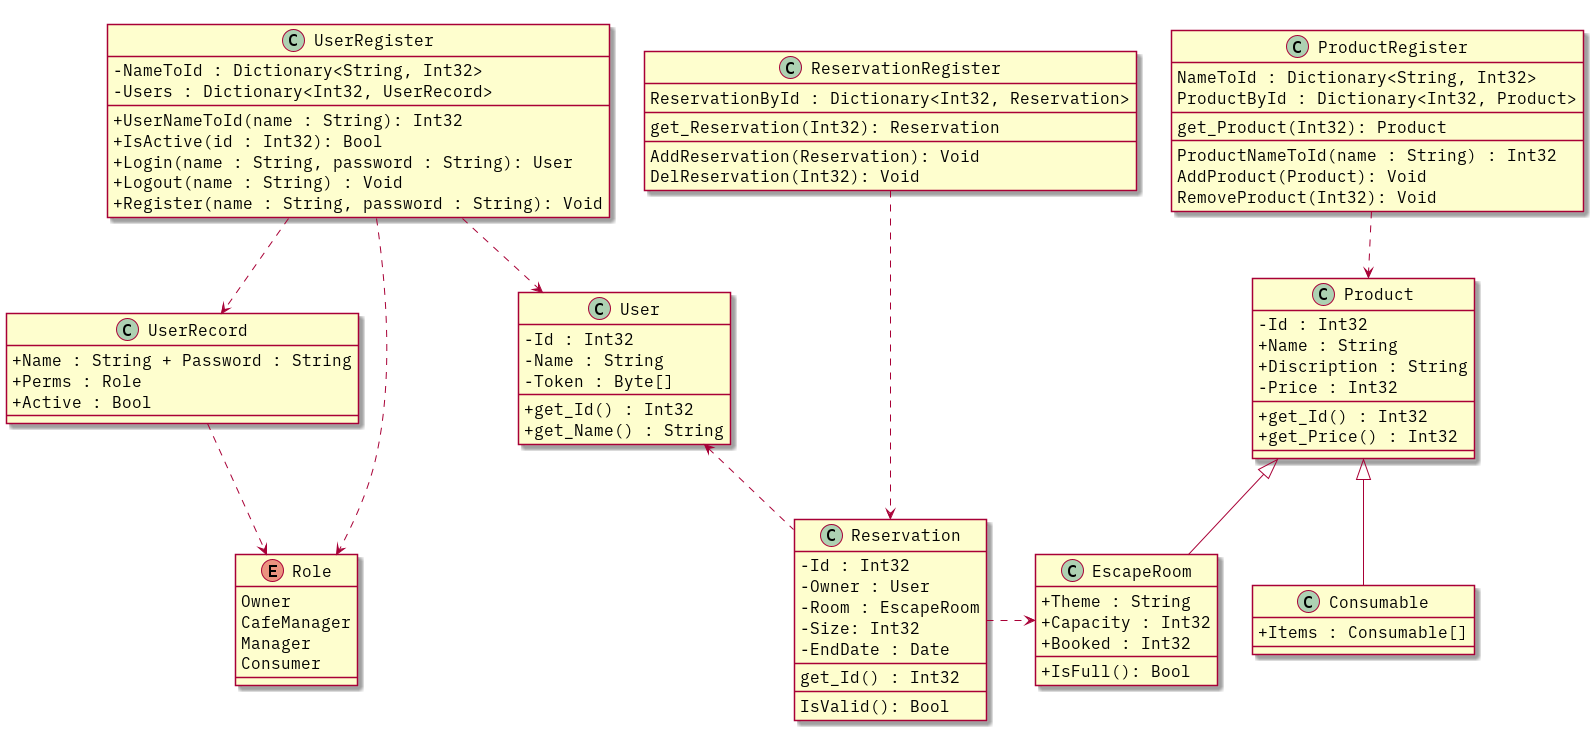

The diagram above was rendered by PlantUML. Its source (embedded in the PNG):
@startuml
skinparam defaultFontSize 16
skinparam defaultFontName IBM Plex Mono
skinparam classAttributeIconSize 0

class UserRecord {
	+ Name : String + Password : String
	+ Perms : Role
	+ Active : Bool
}

class User {
	- Id : Int32
	- Name : String
	- Token : Byte[]
	____
	+ get_Id() : Int32
	+ get_Name() : String
}

enum Role {
	Owner
	CafeManager
	Manager
	Consumer
}

class Reservation {
	- Id : Int32
	- Owner : User
	- Room : EscapeRoom
	- Size: Int32
	- EndDate : Date
	____
	get_Id() : Int32
	____
	IsValid(): Bool
}

class Product {
	- Id : Int32
	+ Name : String
	+ Discription : String
	- Price : Int32
	____
	+ get_Id() : Int32
	+ get_Price() : Int32
	____
}

together {
	class EscapeRoom {
		+ Theme : String
		+ Capacity : Int32
		+ Booked : Int32
		___
		+ IsFull(): Bool
	}

	class Consumable {
		+ Items : Consumable[]
	}
}

together {
	class UserRegister {
		- NameToId : Dictionary<String, Int32>
		- Users : Dictionary<Int32, UserRecord>
		____
		+ UserNameToId(name : String): Int32
		+ IsActive(id : Int32): Bool
		+ Login(name : String, password : String): User
		+ Logout(name : String) : Void
		+ Register(name : String, password : String): Void
	}

	class ProductRegister {
		NameToId : Dictionary<String, Int32>
		ProductById : Dictionary<Int32, Product>
		____
		get_Product(Int32): Product
		____
		ProductNameToId(name : String) : Int32
		AddProduct(Product): Void
		RemoveProduct(Int32): Void
	}

	class ReservationRegister {
		ReservationById : Dictionary<Int32, Reservation>
		____
		get_Reservation(Int32): Reservation
		____
		AddReservation(Reservation): Void
		DelReservation(Int32): Void
	}
}

ProductRegister ..> Product
UserRegister ..> UserRecord
UserRegister ..> User
UserRegister ..> Role
ReservationRegister ..> Reservation

UserRecord .down.> Role
EscapeRoom -up-|> Product
Consumable -right-|> Product
Reservation .right.> EscapeRoom
User <.. Reservation

@enduml